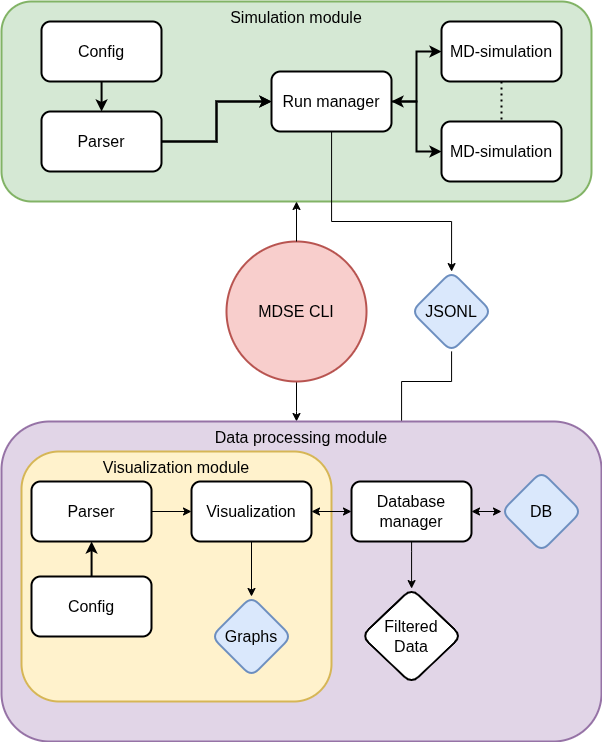

The diagram above was exported from draw.io. Its source (the exported page's mxGraphModel, read from the mxfile embedded in the PNG):
<mxGraphModel dx="2079" dy="1914" grid="1" gridSize="10" guides="1" tooltips="1" connect="1" arrows="1" fold="1" page="1" pageScale="1" pageWidth="827" pageHeight="1169" background="none" math="0" shadow="0">
  <root>
    <mxCell id="0" />
    <mxCell id="1" parent="0" />
    <mxCell id="7V0L_4qCMMxnzebSv7wN-15" edge="1" parent="1" source="1Iy7ojtDdH2qs43zt4S8-17" style="edgeStyle=orthogonalEdgeStyle;rounded=0;orthogonalLoop=1;jettySize=auto;html=1;" target="1Iy7ojtDdH2qs43zt4S8-20">
      <mxGeometry relative="1" as="geometry">
        <Array as="points">
          <mxPoint x="-215" y="360" />
          <mxPoint x="-215" y="360" />
        </Array>
      </mxGeometry>
    </mxCell>
    <mxCell id="1Iy7ojtDdH2qs43zt4S8-17" parent="1" style="ellipse;whiteSpace=wrap;html=1;aspect=fixed;fillColor=#f8cecc;strokeColor=#b85450;strokeWidth=2;fontSize=16;" value="MDSE CLI" vertex="1">
      <mxGeometry height="140" width="140" x="-285" y="190" as="geometry" />
    </mxCell>
    <mxCell id="X7jzohruwT3_SITMMlP7-3" connectable="0" parent="1" style="group;strokeWidth=2;fontSize=16;" value="" vertex="1">
      <mxGeometry height="200" width="590" x="-510" y="-50" as="geometry" />
    </mxCell>
    <mxCell id="1Iy7ojtDdH2qs43zt4S8-19" parent="X7jzohruwT3_SITMMlP7-3" style="rounded=1;whiteSpace=wrap;html=1;verticalAlign=top;fontSize=16;fillColor=#d5e8d4;strokeColor=#82b366;strokeWidth=2;" value="Simulation module" vertex="1">
      <mxGeometry height="200" width="590" as="geometry" />
    </mxCell>
    <mxCell id="1Iy7ojtDdH2qs43zt4S8-14" edge="1" parent="X7jzohruwT3_SITMMlP7-3" source="1Iy7ojtDdH2qs43zt4S8-3" style="edgeStyle=orthogonalEdgeStyle;rounded=0;orthogonalLoop=1;jettySize=auto;html=1;strokeWidth=2;" target="1Iy7ojtDdH2qs43zt4S8-13" value="">
      <mxGeometry relative="1" as="geometry" />
    </mxCell>
    <mxCell id="1Iy7ojtDdH2qs43zt4S8-3" parent="X7jzohruwT3_SITMMlP7-3" style="rounded=1;whiteSpace=wrap;html=1;strokeWidth=2;fontSize=16;" value="Config" vertex="1">
      <mxGeometry height="60" width="120" x="40" y="20" as="geometry" />
    </mxCell>
    <mxCell id="1Iy7ojtDdH2qs43zt4S8-7" edge="1" parent="X7jzohruwT3_SITMMlP7-3" source="1Iy7ojtDdH2qs43zt4S8-4" style="edgeStyle=orthogonalEdgeStyle;rounded=0;orthogonalLoop=1;jettySize=auto;html=1;strokeWidth=2;startArrow=none;startFill=0;" target="1Iy7ojtDdH2qs43zt4S8-6" value="">
      <mxGeometry relative="1" as="geometry" />
    </mxCell>
    <mxCell id="1Iy7ojtDdH2qs43zt4S8-12" edge="1" parent="X7jzohruwT3_SITMMlP7-3" source="1Iy7ojtDdH2qs43zt4S8-4" style="edgeStyle=orthogonalEdgeStyle;rounded=0;orthogonalLoop=1;jettySize=auto;html=1;strokeWidth=2;startArrow=classic;startFill=1;" target="1Iy7ojtDdH2qs43zt4S8-10">
      <mxGeometry relative="1" as="geometry" />
    </mxCell>
    <mxCell id="1Iy7ojtDdH2qs43zt4S8-4" parent="X7jzohruwT3_SITMMlP7-3" style="whiteSpace=wrap;html=1;rounded=1;strokeWidth=2;fontSize=16;" value="Run manager" vertex="1">
      <mxGeometry height="60" width="120" x="270" y="70" as="geometry" />
    </mxCell>
    <mxCell id="1Iy7ojtDdH2qs43zt4S8-11" edge="1" parent="X7jzohruwT3_SITMMlP7-3" source="1Iy7ojtDdH2qs43zt4S8-6" style="edgeStyle=orthogonalEdgeStyle;rounded=0;orthogonalLoop=1;jettySize=auto;html=1;endArrow=none;startFill=0;dashed=1;dashPattern=1 2;strokeWidth=2;" target="1Iy7ojtDdH2qs43zt4S8-10" value="">
      <mxGeometry relative="1" as="geometry" />
    </mxCell>
    <mxCell id="1Iy7ojtDdH2qs43zt4S8-6" parent="X7jzohruwT3_SITMMlP7-3" style="whiteSpace=wrap;html=1;rounded=1;strokeWidth=2;fontSize=16;" value="MD-simulation" vertex="1">
      <mxGeometry height="60" width="120" x="440" y="20" as="geometry" />
    </mxCell>
    <mxCell id="1Iy7ojtDdH2qs43zt4S8-10" parent="X7jzohruwT3_SITMMlP7-3" style="whiteSpace=wrap;html=1;rounded=1;strokeWidth=2;fontSize=16;" value="MD-simulation" vertex="1">
      <mxGeometry height="60" width="120" x="440" y="120" as="geometry" />
    </mxCell>
    <mxCell id="1Iy7ojtDdH2qs43zt4S8-15" edge="1" parent="X7jzohruwT3_SITMMlP7-3" source="1Iy7ojtDdH2qs43zt4S8-13" style="edgeStyle=orthogonalEdgeStyle;rounded=0;orthogonalLoop=1;jettySize=auto;html=1;strokeWidth=2;" target="1Iy7ojtDdH2qs43zt4S8-4">
      <mxGeometry relative="1" as="geometry" />
    </mxCell>
    <mxCell id="1Iy7ojtDdH2qs43zt4S8-16" edge="1" parent="X7jzohruwT3_SITMMlP7-3" source="1Iy7ojtDdH2qs43zt4S8-13" style="edgeStyle=orthogonalEdgeStyle;rounded=0;orthogonalLoop=1;jettySize=auto;html=1;strokeWidth=2;" target="1Iy7ojtDdH2qs43zt4S8-4" value="">
      <mxGeometry relative="1" as="geometry" />
    </mxCell>
    <mxCell id="1Iy7ojtDdH2qs43zt4S8-13" parent="X7jzohruwT3_SITMMlP7-3" style="whiteSpace=wrap;html=1;rounded=1;strokeWidth=2;fontSize=16;" value="Parser" vertex="1">
      <mxGeometry height="60" width="120" x="40" y="110" as="geometry" />
    </mxCell>
    <mxCell id="1Iy7ojtDdH2qs43zt4S8-18" edge="1" parent="1" source="1Iy7ojtDdH2qs43zt4S8-17" style="edgeStyle=orthogonalEdgeStyle;rounded=0;orthogonalLoop=1;jettySize=auto;html=1;strokeWidth=1;" target="1Iy7ojtDdH2qs43zt4S8-19">
      <mxGeometry relative="1" as="geometry">
        <Array as="points" />
        <mxPoint x="-230.67000000000002" y="309.99796067500625" as="sourcePoint" />
        <mxPoint x="-230.67000000000002" y="117.07999999999998" as="targetPoint" />
      </mxGeometry>
    </mxCell>
    <mxCell id="2hDt3jQm6O9t64X3i9LC-2" parent="1" style="rhombus;whiteSpace=wrap;html=1;rounded=1;fillColor=#dae8fc;strokeColor=#6c8ebf;strokeWidth=2;fontSize=16;" value="JSONL" vertex="1">
      <mxGeometry height="80" width="80" x="-100" y="220" as="geometry" />
    </mxCell>
    <mxCell id="2hDt3jQm6O9t64X3i9LC-1" edge="1" parent="1" source="1Iy7ojtDdH2qs43zt4S8-4" style="edgeStyle=orthogonalEdgeStyle;rounded=0;orthogonalLoop=1;jettySize=auto;html=1;" target="2hDt3jQm6O9t64X3i9LC-2">
      <mxGeometry relative="1" as="geometry">
        <Array as="points">
          <mxPoint x="-180" y="170" />
          <mxPoint x="-60" y="170" />
        </Array>
        <mxPoint x="-10" y="220" as="targetPoint" />
      </mxGeometry>
    </mxCell>
    <mxCell id="2hDt3jQm6O9t64X3i9LC-3" edge="1" parent="1" source="7V0L_4qCMMxnzebSv7wN-6" style="edgeStyle=orthogonalEdgeStyle;rounded=0;orthogonalLoop=1;jettySize=auto;html=1;startArrow=classic;startFill=1;endArrow=none;endFill=0;" target="2hDt3jQm6O9t64X3i9LC-2">
      <mxGeometry relative="1" as="geometry">
        <Array as="points">
          <mxPoint x="-110" y="330" />
          <mxPoint x="-60" y="330" />
        </Array>
      </mxGeometry>
    </mxCell>
    <mxCell id="2hDt3jQm6O9t64X3i9LC-11" connectable="0" parent="1" style="group" value="" vertex="1">
      <mxGeometry height="320" width="600" x="-510" y="370" as="geometry" />
    </mxCell>
    <mxCell id="1Iy7ojtDdH2qs43zt4S8-20" parent="2hDt3jQm6O9t64X3i9LC-11" style="rounded=1;whiteSpace=wrap;html=1;verticalAlign=top;fontSize=16;fillColor=#e1d5e7;strokeColor=#9673a6;strokeWidth=2;" value="Data processing module" vertex="1">
      <mxGeometry height="320" width="600" as="geometry" />
    </mxCell>
    <mxCell id="2hDt3jQm6O9t64X3i9LC-8" parent="2hDt3jQm6O9t64X3i9LC-11" style="rounded=1;whiteSpace=wrap;html=1;strokeWidth=2;fontSize=16;fillColor=#fff2cc;strokeColor=#d6b656;align=center;verticalAlign=top;" value="&lt;div style=&quot;&quot;&gt;Visualization module&lt;/div&gt;" vertex="1">
      <mxGeometry height="250" width="310" x="20" y="30" as="geometry" />
    </mxCell>
    <mxCell id="1Iy7ojtDdH2qs43zt4S8-8" parent="2hDt3jQm6O9t64X3i9LC-11" style="rhombus;whiteSpace=wrap;html=1;rounded=1;fillColor=#dae8fc;strokeColor=#6c8ebf;strokeWidth=2;fontSize=16;" value="DB" vertex="1">
      <mxGeometry height="80" width="80" x="500" y="50" as="geometry" />
    </mxCell>
    <mxCell id="7V0L_4qCMMxnzebSv7wN-7" edge="1" parent="2hDt3jQm6O9t64X3i9LC-11" source="7V0L_4qCMMxnzebSv7wN-6" style="edgeStyle=orthogonalEdgeStyle;rounded=0;orthogonalLoop=1;jettySize=auto;html=1;startArrow=classic;startFill=1;" target="1Iy7ojtDdH2qs43zt4S8-8">
      <mxGeometry relative="1" as="geometry" />
    </mxCell>
    <mxCell id="7V0L_4qCMMxnzebSv7wN-18" edge="1" parent="2hDt3jQm6O9t64X3i9LC-11" source="7V0L_4qCMMxnzebSv7wN-6" style="edgeStyle=orthogonalEdgeStyle;rounded=0;orthogonalLoop=1;jettySize=auto;html=1;" target="1Iy7ojtDdH2qs43zt4S8-32">
      <mxGeometry relative="1" as="geometry">
        <Array as="points">
          <mxPoint x="410" y="130" />
          <mxPoint x="410" y="130" />
        </Array>
      </mxGeometry>
    </mxCell>
    <mxCell id="7V0L_4qCMMxnzebSv7wN-6" parent="2hDt3jQm6O9t64X3i9LC-11" style="whiteSpace=wrap;html=1;rounded=1;strokeWidth=2;fontSize=16;" value="Database manager" vertex="1">
      <mxGeometry height="60" width="120" x="350" y="60" as="geometry" />
    </mxCell>
    <mxCell id="7V0L_4qCMMxnzebSv7wN-13" edge="1" parent="2hDt3jQm6O9t64X3i9LC-11" source="1Iy7ojtDdH2qs43zt4S8-23" style="edgeStyle=orthogonalEdgeStyle;rounded=0;orthogonalLoop=1;jettySize=auto;html=1;" target="7V0L_4qCMMxnzebSv7wN-12">
      <mxGeometry relative="1" as="geometry" />
    </mxCell>
    <mxCell id="1Iy7ojtDdH2qs43zt4S8-26" parent="2hDt3jQm6O9t64X3i9LC-11" style="rounded=1;whiteSpace=wrap;html=1;strokeWidth=2;fontSize=16;" value="Config" vertex="1">
      <mxGeometry height="60" width="120" x="30" y="155" as="geometry" />
    </mxCell>
    <mxCell id="1Iy7ojtDdH2qs43zt4S8-27" edge="1" parent="2hDt3jQm6O9t64X3i9LC-11" source="1Iy7ojtDdH2qs43zt4S8-26" style="edgeStyle=orthogonalEdgeStyle;rounded=0;orthogonalLoop=1;jettySize=auto;html=1;strokeWidth=2;" target="1Iy7ojtDdH2qs43zt4S8-23">
      <mxGeometry relative="1" as="geometry" />
    </mxCell>
    <mxCell id="1Iy7ojtDdH2qs43zt4S8-32" parent="2hDt3jQm6O9t64X3i9LC-11" style="rhombus;whiteSpace=wrap;html=1;rounded=1;strokeWidth=2;fontSize=16;" value="Filtered&lt;div&gt;Data&lt;/div&gt;" vertex="1">
      <mxGeometry height="95" width="100" x="360" y="167" as="geometry" />
    </mxCell>
    <mxCell id="7V0L_4qCMMxnzebSv7wN-14" edge="1" parent="2hDt3jQm6O9t64X3i9LC-11" source="7V0L_4qCMMxnzebSv7wN-12" style="edgeStyle=orthogonalEdgeStyle;rounded=0;orthogonalLoop=1;jettySize=auto;html=1;" target="2hDt3jQm6O9t64X3i9LC-6">
      <mxGeometry relative="1" as="geometry">
        <Array as="points" />
      </mxGeometry>
    </mxCell>
    <mxCell id="2hDt3jQm6O9t64X3i9LC-7" edge="1" parent="2hDt3jQm6O9t64X3i9LC-11" source="7V0L_4qCMMxnzebSv7wN-12" style="edgeStyle=orthogonalEdgeStyle;rounded=0;orthogonalLoop=1;jettySize=auto;html=1;startArrow=classic;startFill=1;" target="7V0L_4qCMMxnzebSv7wN-6">
      <mxGeometry relative="1" as="geometry" />
    </mxCell>
    <mxCell id="7V0L_4qCMMxnzebSv7wN-12" parent="2hDt3jQm6O9t64X3i9LC-11" style="whiteSpace=wrap;html=1;rounded=1;strokeWidth=2;fontSize=16;" value="Visualization" vertex="1">
      <mxGeometry height="60" width="120" x="190" y="60" as="geometry" />
    </mxCell>
    <mxCell id="2hDt3jQm6O9t64X3i9LC-6" parent="2hDt3jQm6O9t64X3i9LC-11" style="rhombus;whiteSpace=wrap;html=1;rounded=1;fillColor=#dae8fc;strokeColor=#6c8ebf;strokeWidth=2;fontSize=16;" value="Graphs" vertex="1">
      <mxGeometry height="80" width="80" x="210" y="175" as="geometry" />
    </mxCell>
    <mxCell id="1Iy7ojtDdH2qs43zt4S8-23" parent="2hDt3jQm6O9t64X3i9LC-11" style="rounded=1;whiteSpace=wrap;html=1;strokeWidth=2;fontSize=16;" value="Parser" vertex="1">
      <mxGeometry height="60" width="120" x="30" y="60" as="geometry" />
    </mxCell>
  </root>
</mxGraphModel>